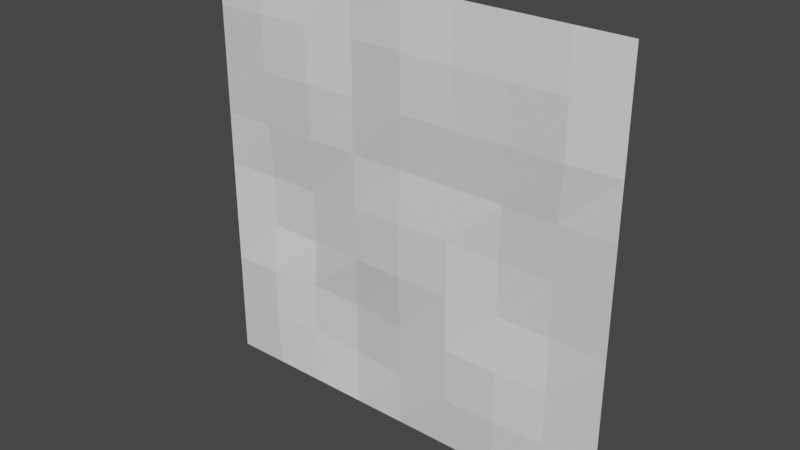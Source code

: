 # Source: crystal_plane.blend  (saved by Blender 3.4.6; exported with 4.5.12 LTS)
import bpy
from mathutils import Matrix  # noqa: F401  (used for matrix-valued properties, if any)

bpy.ops.wm.read_factory_settings(use_empty=True)
scene = bpy.context.scene
scene.name = 'Scene'

# ---- collections
col_collection = bpy.data.collections.new('Collection'); scene.collection.children.link(col_collection)

# ---- world
world_world = bpy.data.worlds.new('World'); scene.world = world_world
world_world.use_nodes = True; world_world.node_tree.nodes.clear()
_N = world_world.node_tree.nodes; _L = world_world.node_tree.links
n0 = _N.new('ShaderNodeOutputWorld'); n0.name = 'World Output'; n0.location = (300, 300)
n1 = _N.new('ShaderNodeBackground'); n1.name = 'Background'; n1.location = (10, 300)
n1.inputs[0].default_value = (0.05088, 0.05088, 0.05088, 1.0)
_L.new(n1.outputs[0], n0.inputs[0])
n0.is_active_output = True
world_world.color = (0.05088, 0.05088, 0.05088)
world_world.use_sun_shadow = False
world_world.sun_shadow_jitter_overblur = 0.0

# ---- meshes
me_plane = bpy.data.meshes.new('Plane')
me_plane.from_pydata([(0.9949, 0.001345, 1.0), (0.9949, 0.001346, -1.0), (-1.005, 0.001345, 1.0), (-1.005, 0.001346, -1.0), (-0.005111, 0.001345, 1.0), (0.9949, 0.001345, -3.041e-12), (-0.005111, 0.001346, -1.0), (-1.005, 0.001346, -8.171e-12), (0.007517, -0.02462, 0.0205), (0.4949, 0.001345, 1.0), (0.9949, 0.001345, -0.5), (-0.5051, 0.001346, -1.0), (-1.005, 0.001345, 0.5), (-0.5051, 0.001345, 1.0), (0.9949, 0.001345, 0.5), (0.4949, 0.001346, -1.0), (-1.005, 0.001346, -0.5), (-0.5296, 0.04022, -0.02245), (0.4823, 0.01881, -0.00768), (0.02631, -0.03687, 0.5111), (-0.005111, 0.001346, -0.5), (0.5169, -0.02854, -0.4876), (0.5115, -0.02193, 0.5034), (-0.4826, -0.02913, 0.5127), (-0.5351, 0.02745, -0.4949), (0.7449, 0.001345, 1.0), (0.9949, 0.001346, -0.75), (-0.7551, 0.001346, -1.0), (-1.005, 0.001345, 0.75), (-0.2551, 0.001345, 1.0), (0.9949, 0.001345, 0.25), (0.2449, 0.001346, -1.0), (-1.005, 0.001346, -0.25), (-0.7796, 0.04022, -0.02245), (0.2575, -0.02462, 0.0205), (0.02631, -0.03687, 0.7611), (0.007517, -0.02462, -0.2295), (0.2449, 0.001345, 1.0), (0.9949, 0.001345, -0.25), (-0.2551, 0.001346, -1.0), (-1.005, 0.001345, 0.25), (-0.7551, 0.001345, 1.0), (0.9949, 0.001345, 0.75), (0.7449, 0.001346, -1.0), (-1.005, 0.001346, -0.75), (-0.2551, 0.001345, -7.901e-11), (0.7323, 0.01881, -0.00768), (-0.005111, 0.001345, 0.25), (-0.005111, 0.001346, -0.75), (0.2669, -0.02854, -0.4876), (0.7449, 0.001345, -0.5), (0.4823, 0.01881, -0.2577), (0.5169, -0.02854, -0.7376), (0.2615, -0.02193, 0.5034), (0.7763, -0.03687, 0.5111), (0.5115, -0.02193, 0.7534), (0.4949, 0.001345, 0.25), (-0.7326, -0.02913, 0.5127), (-0.2551, 0.001345, 0.5), (-0.4826, -0.02913, 0.7627), (-0.5051, 0.001345, 0.25), (-0.7502, -0.01579, -0.4813), (-0.29, 0.04459, -0.5136), (-0.5296, 0.04022, -0.2725), (-0.5351, 0.02745, -0.7449), (-0.29, 0.04459, -0.7636), (-0.2551, 0.001346, -0.25), (-0.7796, 0.04022, -0.2725), (-0.2551, 0.001345, 0.25), (-0.2551, 0.001345, 0.75), (-0.7326, -0.02913, 0.7627), (0.7449, 0.001345, 0.25), (0.7763, -0.03687, 0.7611), (0.2615, -0.02193, 0.7534), (0.7449, 0.001346, -0.75), (0.7323, 0.01881, -0.2577), (0.2575, -0.02462, -0.2295), (0.2669, -0.02854, -0.7376), (0.2449, 0.001345, 0.25), (-0.7551, 0.001345, 0.25), (-0.7502, -0.01579, -0.7313)], [], [(80, 27, 3, 44), (79, 33, 7, 40), (78, 34, 8, 47), (77, 31, 6, 48), (76, 49, 20, 36), (75, 50, 21, 51), (74, 43, 15, 52), (73, 53, 19, 35), (72, 54, 22, 55), (71, 46, 18, 56), (70, 57, 12, 28), (69, 58, 23, 59), (68, 45, 17, 60), (67, 61, 16, 32), (66, 62, 24, 63), (65, 39, 11, 64), (62, 65, 64, 24), (20, 48, 65, 62), (48, 6, 39, 65), (45, 66, 63, 17), (8, 36, 66, 45), (36, 20, 62, 66), (33, 67, 32, 7), (17, 63, 67, 33), (63, 24, 61, 67), (58, 68, 60, 23), (19, 47, 68, 58), (47, 8, 45, 68), (29, 69, 59, 13), (4, 35, 69, 29), (35, 19, 58, 69), (41, 70, 28, 2), (13, 59, 70, 41), (59, 23, 57, 70), (54, 71, 56, 22), (14, 30, 71, 54), (30, 5, 46, 71), (25, 72, 55, 9), (0, 42, 72, 25), (42, 14, 54, 72), (37, 73, 35, 4), (9, 55, 73, 37), (55, 22, 53, 73), (50, 74, 52, 21), (10, 26, 74, 50), (26, 1, 43, 74), (46, 75, 51, 18), (5, 38, 75, 46), (38, 10, 50, 75), (34, 76, 36, 8), (18, 51, 76, 34), (51, 21, 49, 76), (49, 77, 48, 20), (21, 52, 77, 49), (52, 15, 31, 77), (53, 78, 47, 19), (22, 56, 78, 53), (56, 18, 34, 78), (57, 79, 40, 12), (23, 60, 79, 57), (60, 17, 33, 79), (61, 80, 44, 16), (24, 64, 80, 61), (64, 11, 27, 80)])
_uv = me_plane.uv_layers.new(name='UVMap')
_uv.uv.foreach_set('vector', [0.1343, 0.1274, 5.96e-08, 0.125, 5.96e-08, 1.365e-05, 0.125, 1.198e-05, 0.625, 0.125, 0.4888, 0.1129, 0.5, 6.855e-06, 0.625, 5.126e-06, 0.625, 0.625, 0.5102, 0.6312, 0.5102, 0.5062, 0.625, 0.5, 0.1312, 0.636, 0.0, 0.625, 0.0, 0.5, 0.125, 0.5, 0.3852, 0.6312, 0.2562, 0.636, 0.25, 0.5, 0.3852, 0.5063, 0.3712, 0.8687, 0.25, 0.875, 0.2562, 0.761, 0.3712, 0.7437, 0.125, 0.875, 0.0, 0.875, 0.0, 0.75, 0.1312, 0.761, 0.8767, 0.6332, 0.7517, 0.6332, 0.7555, 0.5156, 0.8805, 0.5156, 0.8805, 0.8906, 0.7555, 0.8906, 0.7517, 0.7582, 0.8767, 0.7582, 0.625, 0.875, 0.4962, 0.8687, 0.4962, 0.7437, 0.625, 0.75, 0.8813, 0.1362, 0.7563, 0.1362, 0.75, 3.397e-06, 0.875, 1.669e-06, 0.875, 0.375, 0.75, 0.375, 0.7563, 0.2612, 0.8813, 0.2612, 0.625, 0.375, 0.5, 0.375, 0.4888, 0.2379, 0.625, 0.25, 0.3638, 0.1129, 0.2593, 0.1274, 0.25, 1.025e-05, 0.375, 8.523e-06, 0.375, 0.375, 0.2433, 0.3577, 0.2526, 0.2351, 0.3638, 0.2379, 0.1183, 0.3577, 0.0, 0.375, 5.96e-08, 0.25, 0.1276, 0.2351, 0.2433, 0.3577, 0.1183, 0.3577, 0.1276, 0.2351, 0.2526, 0.2351, 0.25, 0.5, 0.125, 0.5, 0.1183, 0.3577, 0.2433, 0.3577, 0.125, 0.5, 0.0, 0.5, 0.0, 0.375, 0.1183, 0.3577, 0.5, 0.375, 0.375, 0.375, 0.3638, 0.2379, 0.4888, 0.2379, 0.5102, 0.5062, 0.3852, 0.5063, 0.375, 0.375, 0.5, 0.375, 0.3852, 0.5063, 0.25, 0.5, 0.2433, 0.3577, 0.375, 0.375, 0.4888, 0.1129, 0.3638, 0.1129, 0.375, 8.523e-06, 0.5, 6.855e-06, 0.4888, 0.2379, 0.3638, 0.2379, 0.3638, 0.1129, 0.4888, 0.1129, 0.3638, 0.2379, 0.2526, 0.2351, 0.2593, 0.1274, 0.3638, 0.1129, 0.75, 0.375, 0.625, 0.375, 0.625, 0.25, 0.7563, 0.2612, 0.7555, 0.5156, 0.625, 0.5, 0.625, 0.375, 0.75, 0.375, 0.625, 0.5, 0.5102, 0.5062, 0.5, 0.375, 0.625, 0.375, 1.0, 0.375, 0.875, 0.375, 0.8813, 0.2612, 1.0, 0.25, 1.0, 0.5, 0.8805, 0.5156, 0.875, 0.375, 1.0, 0.375, 0.8805, 0.5156, 0.7555, 0.5156, 0.75, 0.375, 0.875, 0.375, 1.0, 0.125, 0.8813, 0.1362, 0.875, 1.669e-06, 1.0, 0.0, 1.0, 0.25, 0.8813, 0.2612, 0.8813, 0.1362, 1.0, 0.125, 0.8813, 0.2612, 0.7563, 0.2612, 0.7563, 0.1362, 0.8813, 0.1362, 0.7555, 0.8906, 0.625, 0.875, 0.625, 0.75, 0.7517, 0.7582, 0.75, 1.0, 0.625, 1.0, 0.625, 0.875, 0.7555, 0.8906, 0.625, 1.0, 0.5, 1.0, 0.4962, 0.8687, 0.625, 0.875, 1.0, 0.875, 0.8805, 0.8906, 0.8767, 0.7582, 1.0, 0.75, 1.0, 1.0, 0.875, 1.0, 0.8805, 0.8906, 1.0, 0.875, 0.875, 1.0, 0.75, 1.0, 0.7555, 0.8906, 0.8805, 0.8906, 1.0, 0.625, 0.8767, 0.6332, 0.8805, 0.5156, 1.0, 0.5, 1.0, 0.75, 0.8767, 0.7582, 0.8767, 0.6332, 1.0, 0.625, 0.8767, 0.7582, 0.7517, 0.7582, 0.7517, 0.6332, 0.8767, 0.6332, 0.25, 0.875, 0.125, 0.875, 0.1312, 0.761, 0.2562, 0.761, 0.25, 1.0, 0.125, 1.0, 0.125, 0.875, 0.25, 0.875, 0.125, 1.0, 0.0, 1.0, 0.0, 0.875, 0.125, 0.875, 0.4962, 0.8687, 0.3712, 0.8687, 0.3712, 0.7437, 0.4962, 0.7437, 0.5, 1.0, 0.375, 1.0, 0.3712, 0.8687, 0.4962, 0.8687, 0.375, 1.0, 0.25, 1.0, 0.25, 0.875, 0.3712, 0.8687, 0.5102, 0.6312, 0.3852, 0.6312, 0.3852, 0.5063, 0.5102, 0.5062, 0.4962, 0.7437, 0.3712, 0.7437, 0.3852, 0.6312, 0.5102, 0.6312, 0.3712, 0.7437, 0.2562, 0.761, 0.2562, 0.636, 0.3852, 0.6312, 0.2562, 0.636, 0.1312, 0.636, 0.125, 0.5, 0.25, 0.5, 0.2562, 0.761, 0.1312, 0.761, 0.1312, 0.636, 0.2562, 0.636, 0.1312, 0.761, 0.0, 0.75, 0.0, 0.625, 0.1312, 0.636, 0.7517, 0.6332, 0.625, 0.625, 0.625, 0.5, 0.7555, 0.5156, 0.7517, 0.7582, 0.625, 0.75, 0.625, 0.625, 0.7517, 0.6332, 0.625, 0.75, 0.4962, 0.7437, 0.5102, 0.6312, 0.625, 0.625, 0.7563, 0.1362, 0.625, 0.125, 0.625, 5.126e-06, 0.75, 3.397e-06, 0.7563, 0.2612, 0.625, 0.25, 0.625, 0.125, 0.7563, 0.1362, 0.625, 0.25, 0.4888, 0.2379, 0.4888, 0.1129, 0.625, 0.125, 0.2593, 0.1274, 0.1343, 0.1274, 0.125, 1.198e-05, 0.25, 1.025e-05, 0.2526, 0.2351, 0.1276, 0.2351, 0.1343, 0.1274, 0.2593, 0.1274, 0.1276, 0.2351, 5.96e-08, 0.25, 5.96e-08, 0.125, 0.1343, 0.1274])
me_plane.update()

# ---- objects
ob_plane = bpy.data.objects.new('Plane', me_plane)

# ---- transforms, parenting, visibility, modifiers, constraints
ob_plane.location = (0.0, 0.0, 0.0)

# ---- collection membership
col_collection.objects.link(ob_plane)

# ---- scene / render settings (as saved in the file)
scene.frame_start = 1; scene.frame_end = 250; scene.frame_set(1)
scene.render.engine = 'BLENDER_EEVEE_NEXT'
scene.cycles.sampling_pattern = 'TABULATED_SOBOL'
scene.cycles.use_light_tree = False
scene.view_settings.view_transform = 'Filmic'
bpy.context.view_layer.update()

# ---- added for rendering (the .blend has no active camera and no usable light): camera, sun
cam_auto = bpy.data.cameras.new('AutoCamera')
cam_auto.lens = 50.0
cam_auto.sensor_width = 36.0
cam_auto.clip_end = 1000.0
ob_auto_camera = bpy.data.objects.new('AutoCamera', cam_auto)
scene.collection.objects.link(ob_auto_camera)
ob_auto_camera.location = (2.6129, -3.13776, 2.09441)
ob_auto_camera.rotation_euler = (1.09748, -7.21219e-08, 0.694738)
scene.camera = ob_auto_camera
light_auto_sun = bpy.data.lights.new('AutoSun', 'SUN')
light_auto_sun.energy = 3.0
light_auto_sun.angle = 0.0523599
ob_auto_sun = bpy.data.objects.new('AutoSun', light_auto_sun)
scene.collection.objects.link(ob_auto_sun)
ob_auto_sun.rotation_euler = (0.872665, 0.174533, 0.523599)
bpy.context.view_layer.update()
